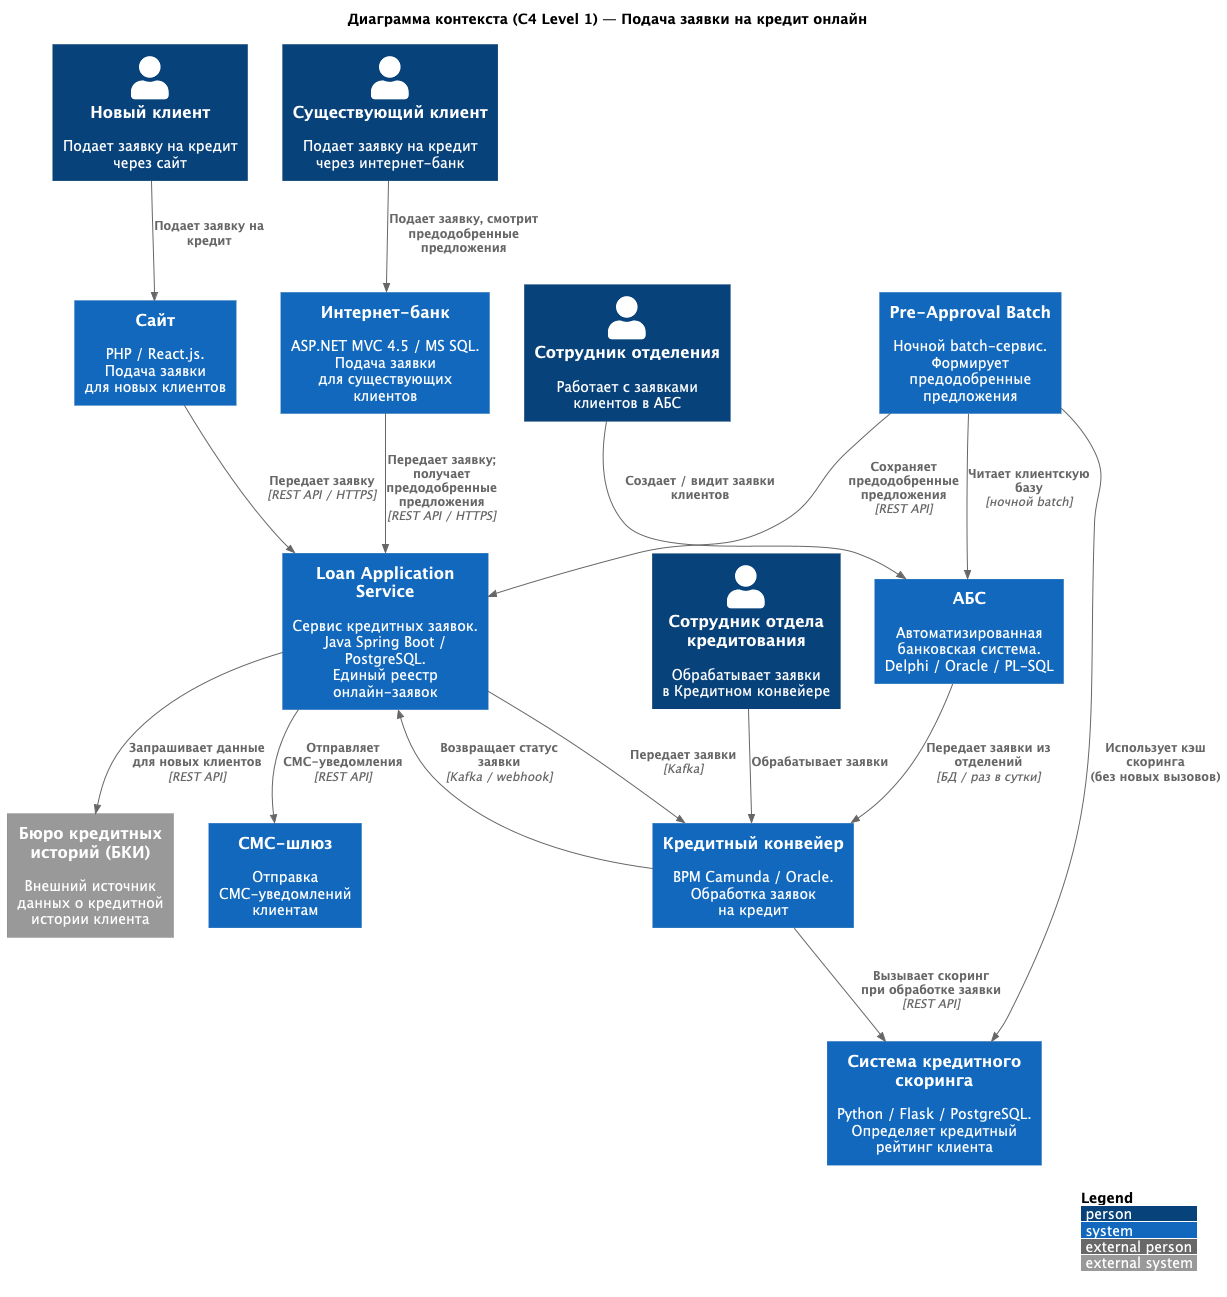

The diagram above was rendered by PlantUML. Its source (embedded in the PNG):
@startuml c4-context
!include https://raw.githubusercontent.com/plantuml-stdlib/C4-PlantUML/master/C4_Context.puml

LAYOUT_WITH_LEGEND()

title Диаграмма контекста (C4 Level 1) — Подача заявки на кредит онлайн

Person(new_client, "Новый клиент", "Подает заявку на кредит\nчерез сайт")
Person(existing_client, "Существующий клиент", "Подает заявку на кредит\nчерез интернет-банк")
Person(branch_employee, "Сотрудник отделения", "Работает с заявками\nклиентов в АБС")
Person(credit_manager, "Сотрудник отдела\nкредитования", "Обрабатывает заявки\nв Кредитном конвейере")

System(site, "Сайт", "PHP / React.js.\nПодача заявки\nдля новых клиентов")
System(ibank, "Интернет-банк", "ASP.NET MVC 4.5 / MS SQL.\nПодача заявки\nдля существующих клиентов")
System(loan_svc, "Loan Application Service", "Сервис кредитных заявок.\nJava Spring Boot / PostgreSQL.\nЕдиный реестр онлайн-заявок")
System(preapproval_batch, "Pre-Approval Batch", "Ночной batch-сервис.\nФормирует предодобренные\nпредложения")
System(abs, "АБС", "Автоматизированная\nбанковская система.\nDelphi / Oracle / PL-SQL")
System(conveyor, "Кредитный конвейер", "BPM Camunda / Oracle.\nОбработка заявок\nна кредит")
System(scoring, "Система кредитного\nскоринга", "Python / Flask / PostgreSQL.\nОпределяет кредитный\nрейтинг клиента")
System(sms, "СМС-шлюз", "Отправка СМС-уведомлений\nклиентам")
System_Ext(bki, "Бюро кредитных\nисторий (БКИ)", "Внешний источник\nданных о кредитной\nистории клиента")

Rel(new_client, site, "Подает заявку на кредит")
Rel(existing_client, ibank, "Подает заявку, смотрит\nпредодобренные предложения")
Rel(branch_employee, abs, "Создает / видит заявки\nклиентов")
Rel(credit_manager, conveyor, "Обрабатывает заявки")

Rel(site, loan_svc, "Передает заявку", "REST API / HTTPS")
Rel(ibank, loan_svc, "Передает заявку;\nполучает предодобренные предложения", "REST API / HTTPS")
Rel(loan_svc, conveyor, "Передает заявки", "Kafka")
Rel(loan_svc, sms, "Отправляет СМС-уведомления", "REST API")
Rel(loan_svc, bki, "Запрашивает данные\nдля новых клиентов", "REST API")
Rel(preapproval_batch, abs, "Читает клиентскую базу", "ночной batch")
Rel(preapproval_batch, scoring, "Использует кэш скоринга\n(без новых вызовов)")
Rel(preapproval_batch, loan_svc, "Сохраняет предодобренные\nпредложения", "REST API")
Rel(abs, conveyor, "Передает заявки из отделений", "БД / раз в сутки")
Rel(conveyor, scoring, "Вызывает скоринг\nпри обработке заявки", "REST API")
Rel(conveyor, loan_svc, "Возвращает статус заявки", "Kafka / webhook")

@enduml